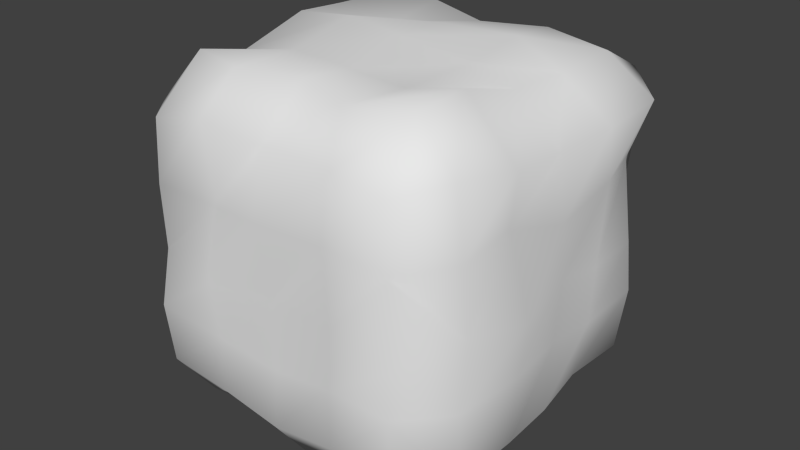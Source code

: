 # Source: rock_pushable.blend  (saved by Blender 2.71.0; exported with 4.5.12 LTS)
import bpy
from mathutils import Matrix  # noqa: F401  (used for matrix-valued properties, if any)

bpy.ops.wm.read_factory_settings(use_empty=True)
scene = bpy.context.scene
scene.name = 'Scene'

# ---- collections
col_collection_1 = bpy.data.collections.new('Collection 1'); scene.collection.children.link(col_collection_1)

# ---- materials (node trees are filled in below, after node groups)
mat_material = bpy.data.materials.new('Material')
mat_material.alpha_threshold = 0.0
mat_material.use_transparent_shadow = False
mat_material.roughness = 0.5
mat_material.line_color = (0.0, 0.0, 0.0, 1.0)

# ---- material node trees

# ---- world
world_world = bpy.data.worlds.new('World'); scene.world = world_world
world_world.color = (0.05088, 0.05088, 0.05088)
world_world.use_sun_shadow = False
world_world.sun_shadow_jitter_overblur = 0.0
world_world.cycles.sampling_method = 'MANUAL'
world_world.cycles.sample_map_resolution = 256

# ---- meshes
me_rock_pushable = bpy.data.meshes.new('rock_pushable')
me_rock_pushable.from_pydata([(-0.3485, -0.356, -0.4748), (-0.3462, -0.4736, -0.3183), (-0.4753, -0.3723, -0.3351), (-0.4706, -0.3294, 0.3161), (-0.3689, -0.4411, 0.325), (-0.3274, -0.3271, 0.469), (-0.4947, 0.372, 0.3384), (-0.352, 0.3582, 0.4538), (-0.3281, 0.4615, 0.3511), (-0.3559, 0.469, -0.364), (-0.358, 0.3437, -0.4297), (-0.4718, 0.3512, -0.356), (0.3515, -0.4641, -0.3578), (0.3528, -0.3555, -0.4659), (0.4572, -0.3435, -0.3734), (0.4385, -0.3533, 0.3653), (0.3338, -0.3524, 0.484), (0.3581, -0.4813, 0.3511), (0.4755, 0.3742, 0.3349), (0.3567, 0.4874, 0.364), (0.3581, 0.3408, 0.4412), (0.3205, 0.384, -0.4812), (0.3661, 0.4726, -0.3622), (0.4519, 0.3435, -0.3541), (-0.3455, -0.4949, -0.1484), (-0.3467, -0.4624, -0.003659), (-0.3498, -0.4659, 0.1685), (-0.4445, -0.3242, 0.1807), (-0.4546, -0.346, -0.004527), (-0.4719, -0.3679, -0.173), (-0.3517, 0.4688, 0.1693), (-0.3566, 0.4857, 0.01421), (-0.3825, 0.4519, -0.1878), (-0.4521, 0.3304, -0.2047), (-0.4789, 0.3571, -7.422e-05), (-0.459, 0.3491, 0.1541), (0.4618, -0.353, -0.1775), (0.4573, -0.3268, -0.002786), (0.4551, -0.3482, 0.1846), (0.3524, -0.4646, 0.1682), (0.3754, -0.4906, -0.03361), (0.3524, -0.4651, -0.1815), (0.4342, 0.3399, 0.186), (0.4725, 0.3248, -0.02807), (0.4858, 0.3261, -0.1639), (0.3707, 0.4537, -0.1785), (0.351, 0.4915, -0.01991), (0.3754, 0.4855, 0.1783), (-0.4565, -0.1745, -0.3576), (-0.4537, -0.02766, -0.3546), (-0.4575, 0.162, -0.3335), (-0.3225, 0.1834, -0.4803), (-0.3779, -0.01592, -0.4503), (-0.357, -0.2018, -0.4677), (-0.3554, -0.175, 0.4169), (-0.3254, 0.004361, 0.4855), (-0.3528, 0.1768, 0.463), (-0.4636, 0.1997, 0.3355), (-0.4674, 0.00332, 0.3427), (-0.4892, -0.1672, 0.357), (0.3379, -0.1734, -0.4478), (0.3849, -0.02541, -0.4846), (0.3465, 0.1536, -0.4712), (0.4369, 0.1631, -0.3592), (0.4759, -0.0291, -0.3429), (0.4623, -0.1545, -0.3728), (0.4632, -0.1764, 0.3352), (0.4594, -0.01274, 0.3202), (0.4797, 0.1711, 0.3279), (0.3508, 0.157, 0.4312), (0.3371, -0.01609, 0.4393), (0.3201, -0.1749, 0.4817), (0.4687, 0.1625, -0.1903), (0.4711, -0.002268, -0.1656), (0.4795, -0.16, -0.1773), (0.466, 0.1807, -0.04059), (0.4662, 0.02513, -0.008144), (0.5, -0.1602, -0.02332), (0.4721, 0.1973, 0.184), (0.4752, -0.00202, 0.15), (0.4529, -0.1817, 0.2001), (-0.4635, -0.1765, -0.181), (-0.4561, -0.0381, -0.1999), (-0.4655, 0.1735, -0.1843), (-0.4807, -0.1574, 0.007259), (-0.4606, 0.04048, 0.01239), (-0.4833, 0.1769, -0.02091), (-0.4615, -0.2046, 0.203), (-0.4607, -0.003217, 0.1789), (-0.4626, 0.161, 0.1538), (-0.1733, -0.3448, -0.4671), (-0.005735, -0.3605, -0.5102), (0.1793, -0.3519, -0.4786), (0.1693, -0.4544, -0.3577), (-0.001404, -0.4658, -0.3695), (-0.1721, -0.4647, -0.3441), (-0.1811, -0.4666, 0.3751), (-0.004742, -0.4533, 0.3572), (0.196, -0.4563, 0.3557), (0.1336, -0.3544, 0.4495), (0.01592, -0.339, 0.4797), (-0.1579, -0.3749, 0.4757), (-0.1735, 0.3622, 0.4626), (-0.007886, 0.329, 0.4451), (0.1729, 0.3655, 0.4559), (0.1663, 0.4671, 0.3222), (0.02454, 0.4774, 0.3598), (-0.1749, 0.4699, 0.344), (-0.1844, 0.4713, -0.3576), (-0.01751, 0.4837, -0.3447), (0.1645, 0.4419, -0.3498), (0.1859, 0.323, -0.4852), (0.003082, 0.3594, -0.4715), (-0.2019, 0.3677, -0.4545), (0.1838, 0.465, 0.1847), (-0.01529, 0.463, 0.1967), (-0.1791, 0.4637, 0.1655), (0.1701, 0.4744, -0.001562), (0.002738, 0.4942, 0.004622), (-0.1813, 0.4663, -0.004893), (0.1771, 0.4714, -0.1885), (-0.009256, 0.4742, -0.1708), (-0.178, 0.4683, -0.1814), (0.1774, -0.4624, -0.1835), (0.03639, -0.4844, -0.1824), (-0.1619, -0.4726, -0.1816), (0.1921, -0.4697, -0.007738), (0.01097, -0.4541, -0.01123), (-0.1716, -0.4906, -0.02647), (0.1718, -0.4618, 0.1748), (0.001196, -0.502, 0.1949), (-0.1774, -0.4465, 0.1564), (-0.2035, -0.188, -0.4887), (-0.01571, -0.1461, -0.4655), (0.174, -0.1724, -0.4721), (-0.1752, -0.001795, -0.4713), (0.001738, -0.003928, -0.4802), (0.1657, -0.002026, -0.4761), (-0.1792, 0.1809, -0.4715), (-0.001579, 0.2095, -0.4589), (0.1567, 0.1816, -0.4829), (0.1715, -0.1854, 0.4505), (-0.002809, -0.1771, 0.4547), (-0.1708, -0.177, 0.4623), (0.1792, 0.0443, 0.4493), (0.0004967, -0.0017, 0.4894), (-0.1796, 0.02376, 0.497), (0.2056, 0.1775, 0.4863), (-0.02767, 0.1724, 0.4749), (-0.1778, 0.1895, 0.444)], [], [(138, 51, 10, 113), (147, 69, 20, 104), (120, 45, 22, 110), (78, 42, 18, 68), (129, 39, 17, 98), (0, 1, 2), (3, 4, 5), (6, 7, 8), (9, 10, 11), (12, 13, 14), (15, 16, 17), (18, 19, 20), (21, 22, 23), (26, 4, 3, 27), (50, 11, 10, 51), (92, 13, 12, 93), (56, 7, 6, 57), (98, 17, 16, 99), (32, 9, 11, 33), (104, 20, 19, 105), (110, 22, 21, 111), (38, 15, 17, 39), (62, 21, 23, 63), (68, 18, 20, 69), (44, 23, 22, 45), (89, 57, 6, 35), (105, 19, 47, 114), (114, 47, 46, 117), (117, 46, 45, 120), (63, 23, 44, 72), (72, 44, 43, 75), (75, 43, 42, 78), (93, 12, 41, 123), (123, 41, 40, 126), (126, 40, 39, 129), (1, 24, 29, 2), (24, 25, 28, 29), (25, 26, 27, 28), (8, 30, 35, 6), (30, 31, 34, 35), (31, 32, 33, 34), (14, 36, 41, 12), (36, 37, 40, 41), (37, 38, 39, 40), (18, 42, 47, 19), (42, 43, 46, 47), (43, 44, 45, 46), (50, 83, 33, 11), (83, 86, 34, 33), (86, 89, 35, 34), (90, 0, 53, 132), (132, 53, 52, 135), (135, 52, 51, 138), (99, 16, 71, 141), (141, 71, 70, 144), (144, 70, 69, 147), (38, 80, 66, 15), (80, 79, 67, 66), (79, 78, 68, 67), (2, 48, 53, 0), (48, 49, 52, 53), (49, 50, 51, 52), (5, 54, 59, 3), (54, 55, 58, 59), (55, 56, 57, 58), (13, 60, 65, 14), (60, 61, 64, 65), (61, 62, 63, 64), (15, 66, 71, 16), (66, 67, 70, 71), (67, 68, 69, 70), (27, 3, 59, 87), (87, 59, 58, 88), (88, 58, 57, 89), (14, 65, 74, 36), (65, 64, 73, 74), (64, 63, 72, 73), (36, 74, 77, 37), (74, 73, 76, 77), (73, 72, 75, 76), (37, 77, 80, 38), (77, 76, 79, 80), (76, 75, 78, 79), (2, 29, 81, 48), (48, 81, 82, 49), (49, 82, 83, 50), (29, 28, 84, 81), (81, 84, 85, 82), (82, 85, 86, 83), (28, 27, 87, 84), (84, 87, 88, 85), (85, 88, 89, 86), (62, 140, 111, 21), (140, 139, 112, 111), (139, 138, 113, 112), (56, 149, 102, 7), (149, 148, 103, 102), (148, 147, 104, 103), (32, 122, 108, 9), (122, 121, 109, 108), (121, 120, 110, 109), (26, 131, 96, 4), (131, 130, 97, 96), (130, 129, 98, 97), (0, 90, 95, 1), (90, 91, 94, 95), (91, 92, 93, 94), (4, 96, 101, 5), (96, 97, 100, 101), (97, 98, 99, 100), (7, 102, 107, 8), (102, 103, 106, 107), (103, 104, 105, 106), (9, 108, 113, 10), (108, 109, 112, 113), (109, 110, 111, 112), (8, 107, 116, 30), (107, 106, 115, 116), (106, 105, 114, 115), (30, 116, 119, 31), (116, 115, 118, 119), (115, 114, 117, 118), (31, 119, 122, 32), (119, 118, 121, 122), (118, 117, 120, 121), (1, 95, 125, 24), (95, 94, 124, 125), (94, 93, 123, 124), (24, 125, 128, 25), (125, 124, 127, 128), (124, 123, 126, 127), (25, 128, 131, 26), (128, 127, 130, 131), (127, 126, 129, 130), (13, 92, 134, 60), (92, 91, 133, 134), (91, 90, 132, 133), (60, 134, 137, 61), (134, 133, 136, 137), (133, 132, 135, 136), (61, 137, 140, 62), (137, 136, 139, 140), (136, 135, 138, 139), (5, 101, 143, 54), (101, 100, 142, 143), (100, 99, 141, 142), (54, 143, 146, 55), (143, 142, 145, 146), (142, 141, 144, 145), (55, 146, 149, 56), (146, 145, 148, 149), (145, 144, 147, 148)])
me_rock_pushable.polygons.foreach_set('use_smooth', [True] * 152)
_uv = me_rock_pushable.uv_layers.new(name='UVMap')
_uv.uv.foreach_set('vector', [0.375, 1.625, 0.25, 1.625, 0.25, 1.5, 0.375, 1.5, 0.625, 0.625, 0.75, 0.625, 0.75, 0.75, 0.625, 0.75, 0.625, 1.25, 0.75, 1.25, 0.75, 1.375, 0.625, 1.375, 1.0, 0.625, 1.0, 0.75, 0.875, 0.75, 0.875, 0.625, 0.625, 0.0, 0.75, 0.0, 0.75, 0.125, 0.625, 0.125, 0.25, -0.5, 0.25, -0.375, 0.125, -0.375, 0.125, 0.25, 0.25, 0.125, 0.25, 0.25, 0.125, 0.75, 0.25, 0.75, 0.25, 0.875, 0.25, 1.375, 0.25, 1.5, 0.125, 1.375, 0.75, -0.375, 0.75, -0.5, 0.875, -0.375, 0.625, 0.25, 0.75, 0.25, 0.75, 0.375, 0.875, 0.75, 0.75, 0.875, 0.75, 0.75, 1.5, 0.75, 1.375, 0.875, 1.375, 0.75, 0.25, 0.0, 0.25, 0.125, 0.125, 0.125, 0.125, 0.0, -0.375, 0.625, -0.375, 0.75, -0.5, 0.75, -0.5, 0.625, 0.625, -0.5, 0.75, -0.5, 0.75, -0.375, 0.625, -0.375, 0.25, 0.625, 0.25, 0.75, 0.125, 0.75, 0.125, 0.625, 0.625, 0.125, 0.75, 0.125, 0.75, 0.25, 0.625, 0.25, 0.25, 1.25, 0.25, 1.375, 0.125, 1.375, 0.125, 1.25, 0.625, 0.75, 0.75, 0.75, 0.75, 0.875, 0.625, 0.875, 0.625, 1.375, 0.75, 1.375, 0.75, 1.5, 0.625, 1.5, 0.875, 0.0, 0.875, 0.125, 0.75, 0.125, 0.75, 0.0, 1.5, 0.625, 1.5, 0.75, 1.375, 0.75, 1.375, 0.625, 0.875, 0.625, 0.875, 0.75, 0.75, 0.75, 0.75, 0.625, 1.25, 0.75, 1.375, 0.75, 1.375, 0.875, 1.25, 0.875, 0.0, 0.625, 0.125, 0.625, 0.125, 0.75, 0.0, 0.75, 0.625, 0.875, 0.75, 0.875, 0.75, 1.0, 0.625, 1.0, 0.625, 1.0, 0.75, 1.0, 0.75, 1.125, 0.625, 1.125, 0.625, 1.125, 0.75, 1.125, 0.75, 1.25, 0.625, 1.25, 1.375, 0.625, 1.375, 0.75, 1.25, 0.75, 1.25, 0.625, 1.25, 0.625, 1.25, 0.75, 1.125, 0.75, 1.125, 0.625, 1.125, 0.625, 1.125, 0.75, 1.0, 0.75, 1.0, 0.625, 0.625, -0.375, 0.75, -0.375, 0.75, -0.25, 0.625, -0.25, 0.625, -0.25, 0.75, -0.25, 0.75, -0.125, 0.625, -0.125, 0.625, -0.125, 0.75, -0.125, 0.75, 0.0, 0.625, 0.0, 0.25, -0.375, 0.25, -0.25, 0.125, -0.25, 0.125, -0.375, 0.25, -0.25, 0.25, -0.125, 0.125, -0.125, 0.125, -0.25, 0.25, -0.125, 0.25, 0.0, 0.125, 0.0, 0.125, -0.125, 0.25, 0.875, 0.25, 1.0, 0.125, 1.0, 0.125, 0.875, 0.25, 1.0, 0.25, 1.125, 0.125, 1.125, 0.125, 1.0, 0.25, 1.125, 0.25, 1.25, 0.125, 1.25, 0.125, 1.125, 0.875, -0.375, 0.875, -0.25, 0.75, -0.25, 0.75, -0.375, 0.875, -0.25, 0.875, -0.125, 0.75, -0.125, 0.75, -0.25, 0.875, -0.125, 0.875, 0.0, 0.75, 0.0, 0.75, -0.125, 0.875, 0.75, 1.0, 0.75, 1.0, 0.875, 0.875, 0.875, 1.0, 0.75, 1.125, 0.75, 1.125, 0.875, 1.0, 0.875, 1.125, 0.75, 1.25, 0.75, 1.25, 0.875, 1.125, 0.875, -0.375, 0.625, -0.25, 0.625, -0.25, 0.75, -0.375, 0.75, -0.25, 0.625, -0.125, 0.625, -0.125, 0.75, -0.25, 0.75, -0.125, 0.625, 0.0, 0.625, 0.0, 0.75, -0.125, 0.75, 0.375, -0.5, 0.25, -0.5, 0.25, -0.625, 0.375, -0.625, -0.625, 0.375, -0.5, 0.375, -0.5, 0.5, -0.625, 0.5, -0.625, 0.5, -0.5, 0.5, -0.5, 0.625, -0.625, 0.625, 0.625, 0.25, 0.75, 0.25, 0.75, 0.375, 0.625, 0.375, 0.625, 0.375, 0.75, 0.375, 0.75, 0.5, 0.625, 0.5, 0.625, 0.5, 0.75, 0.5, 0.75, 0.625, 0.625, 0.625, 1.0, 0.25, 1.0, 0.375, 0.875, 0.375, 0.875, 0.25, 1.0, 0.375, 1.0, 0.5, 0.875, 0.5, 0.875, 0.375, 1.0, 0.5, 1.0, 0.625, 0.875, 0.625, 0.875, 0.5, -0.375, 0.25, -0.375, 0.375, -0.5, 0.375, -0.5, 0.25, -0.375, 0.375, -0.375, 0.5, -0.5, 0.5, -0.5, 0.375, -0.375, 0.5, -0.375, 0.625, -0.5, 0.625, -0.5, 0.5, 0.25, 0.25, 0.25, 0.375, 0.125, 0.375, 0.125, 0.25, 0.25, 0.375, 0.25, 0.5, 0.125, 0.5, 0.125, 0.375, 0.25, 0.5, 0.25, 0.625, 0.125, 0.625, 0.125, 0.5, 1.5, 0.25, 1.5, 0.375, 1.375, 0.375, 1.375, 0.25, 1.5, 0.375, 1.5, 0.5, 1.375, 0.5, 1.375, 0.375, 1.5, 0.5, 1.5, 0.625, 1.375, 0.625, 1.375, 0.5, 0.875, 0.25, 0.875, 0.375, 0.75, 0.375, 0.75, 0.25, 0.875, 0.375, 0.875, 0.5, 0.75, 0.5, 0.75, 0.375, 0.875, 0.5, 0.875, 0.625, 0.75, 0.625, 0.75, 0.5, 0.0, 0.25, 0.125, 0.25, 0.125, 0.375, 0.0, 0.375, 0.0, 0.375, 0.125, 0.375, 0.125, 0.5, 0.0, 0.5, 0.0, 0.5, 0.125, 0.5, 0.125, 0.625, 0.0, 0.625, 1.375, 0.25, 1.375, 0.375, 1.25, 0.375, 1.25, 0.25, 1.375, 0.375, 1.375, 0.5, 1.25, 0.5, 1.25, 0.375, 1.375, 0.5, 1.375, 0.625, 1.25, 0.625, 1.25, 0.5, 1.25, 0.25, 1.25, 0.375, 1.125, 0.375, 1.125, 0.25, 1.25, 0.375, 1.25, 0.5, 1.125, 0.5, 1.125, 0.375, 1.25, 0.5, 1.25, 0.625, 1.125, 0.625, 1.125, 0.5, 1.125, 0.25, 1.125, 0.375, 1.0, 0.375, 1.0, 0.25, 1.125, 0.375, 1.125, 0.5, 1.0, 0.5, 1.0, 0.375, 1.125, 0.5, 1.125, 0.625, 1.0, 0.625, 1.0, 0.5, -0.375, 0.25, -0.25, 0.25, -0.25, 0.375, -0.375, 0.375, -0.375, 0.375, -0.25, 0.375, -0.25, 0.5, -0.375, 0.5, -0.375, 0.5, -0.25, 0.5, -0.25, 0.625, -0.375, 0.625, -0.25, 0.25, -0.125, 0.25, -0.125, 0.375, -0.25, 0.375, -0.25, 0.375, -0.125, 0.375, -0.125, 0.5, -0.25, 0.5, -0.25, 0.5, -0.125, 0.5, -0.125, 0.625, -0.25, 0.625, -0.125, 0.25, 0.0, 0.25, 0.0, 0.375, -0.125, 0.375, -0.125, 0.375, 0.0, 0.375, 0.0, 0.5, -0.125, 0.5, -0.125, 0.5, 0.0, 0.5, 0.0, 0.625, -0.125, 0.625, 1.5, 0.625, 1.625, 0.625, 1.625, 0.75, 1.5, 0.75, 0.625, 1.625, 0.5, 1.625, 0.5, 1.5, 0.625, 1.5, 0.5, 1.625, 0.375, 1.625, 0.375, 1.5, 0.5, 1.5, 0.25, 0.625, 0.375, 0.625, 0.375, 0.75, 0.25, 0.75, 0.375, 0.625, 0.5, 0.625, 0.5, 0.75, 0.375, 0.75, 0.5, 0.625, 0.625, 0.625, 0.625, 0.75, 0.5, 0.75, 0.25, 1.25, 0.375, 1.25, 0.375, 1.375, 0.25, 1.375, 0.375, 1.25, 0.5, 1.25, 0.5, 1.375, 0.375, 1.375, 0.5, 1.25, 0.625, 1.25, 0.625, 1.375, 0.5, 1.375, 0.25, 0.0, 0.375, 0.0, 0.375, 0.125, 0.25, 0.125, 0.375, 0.0, 0.5, 0.0, 0.5, 0.125, 0.375, 0.125, 0.5, 0.0, 0.625, 0.0, 0.625, 0.125, 0.5, 0.125, 0.25, -0.5, 0.375, -0.5, 0.375, -0.375, 0.25, -0.375, 0.375, -0.5, 0.5, -0.5, 0.5, -0.375, 0.375, -0.375, 0.5, -0.5, 0.625, -0.5, 0.625, -0.375, 0.5, -0.375, 0.25, 0.125, 0.375, 0.125, 0.375, 0.25, 0.25, 0.25, 0.375, 0.125, 0.5, 0.125, 0.5, 0.25, 0.375, 0.25, 0.5, 0.125, 0.625, 0.125, 0.625, 0.25, 0.5, 0.25, 0.25, 0.75, 0.375, 0.75, 0.375, 0.875, 0.25, 0.875, 0.375, 0.75, 0.5, 0.75, 0.5, 0.875, 0.375, 0.875, 0.5, 0.75, 0.625, 0.75, 0.625, 0.875, 0.5, 0.875, 0.25, 1.375, 0.375, 1.375, 0.375, 1.5, 0.25, 1.5, 0.375, 1.375, 0.5, 1.375, 0.5, 1.5, 0.375, 1.5, 0.5, 1.375, 0.625, 1.375, 0.625, 1.5, 0.5, 1.5, 0.25, 0.875, 0.375, 0.875, 0.375, 1.0, 0.25, 1.0, 0.375, 0.875, 0.5, 0.875, 0.5, 1.0, 0.375, 1.0, 0.5, 0.875, 0.625, 0.875, 0.625, 1.0, 0.5, 1.0, 0.25, 1.0, 0.375, 1.0, 0.375, 1.125, 0.25, 1.125, 0.375, 1.0, 0.5, 1.0, 0.5, 1.125, 0.375, 1.125, 0.5, 1.0, 0.625, 1.0, 0.625, 1.125, 0.5, 1.125, 0.25, 1.125, 0.375, 1.125, 0.375, 1.25, 0.25, 1.25, 0.375, 1.125, 0.5, 1.125, 0.5, 1.25, 0.375, 1.25, 0.5, 1.125, 0.625, 1.125, 0.625, 1.25, 0.5, 1.25, 0.25, -0.375, 0.375, -0.375, 0.375, -0.25, 0.25, -0.25, 0.375, -0.375, 0.5, -0.375, 0.5, -0.25, 0.375, -0.25, 0.5, -0.375, 0.625, -0.375, 0.625, -0.25, 0.5, -0.25, 0.25, -0.25, 0.375, -0.25, 0.375, -0.125, 0.25, -0.125, 0.375, -0.25, 0.5, -0.25, 0.5, -0.125, 0.375, -0.125, 0.5, -0.25, 0.625, -0.25, 0.625, -0.125, 0.5, -0.125, 0.25, -0.125, 0.375, -0.125, 0.375, 0.0, 0.25, 0.0, 0.375, -0.125, 0.5, -0.125, 0.5, 0.0, 0.375, 0.0, 0.5, -0.125, 0.625, -0.125, 0.625, 0.0, 0.5, 0.0, 0.75, -0.5, 0.625, -0.5, 0.625, -0.625, 0.75, -0.625, 0.625, -0.5, 0.5, -0.5, 0.5, -0.625, 0.625, -0.625, 0.5, -0.5, 0.375, -0.5, 0.375, -0.625, 0.5, -0.625, 1.5, 0.375, 1.625, 0.375, 1.625, 0.5, 1.5, 0.5, 0.625, -0.625, 0.5, -0.625, 0.5, -0.75, 0.625, -0.75, 0.5, -0.625, 0.375, -0.625, 0.375, -0.75, 0.5, -0.75, 1.5, 0.5, 1.625, 0.5, 1.625, 0.625, 1.5, 0.625, 0.625, -0.75, 0.5, -0.75, 0.5, -0.875, 0.625, -0.875, 0.5, -0.75, 0.375, -0.75, 0.375, -0.875, 0.5, -0.875, 0.25, 0.25, 0.375, 0.25, 0.375, 0.375, 0.25, 0.375, 0.375, 0.25, 0.5, 0.25, 0.5, 0.375, 0.375, 0.375, 0.5, 0.25, 0.625, 0.25, 0.625, 0.375, 0.5, 0.375, 0.25, 0.375, 0.375, 0.375, 0.375, 0.5, 0.25, 0.5, 0.375, 0.375, 0.5, 0.375, 0.5, 0.5, 0.375, 0.5, 0.5, 0.375, 0.625, 0.375, 0.625, 0.5, 0.5, 0.5, 0.25, 0.5, 0.375, 0.5, 0.375, 0.625, 0.25, 0.625, 0.375, 0.5, 0.5, 0.5, 0.5, 0.625, 0.375, 0.625, 0.5, 0.5, 0.625, 0.5, 0.625, 0.625, 0.5, 0.625])
me_rock_pushable.materials.append(mat_material)
me_rock_pushable.use_remesh_preserve_volume = False
me_rock_pushable.use_remesh_preserve_attributes = False
me_rock_pushable.use_mirror_vertex_groups = False
me_rock_pushable.update()

# ---- objects
ob_rock_pushable = bpy.data.objects.new('rock_pushable', me_rock_pushable)

# ---- transforms, parenting, visibility, modifiers, constraints
ob_rock_pushable.location = (0.0, 0.0, 0.0)
ob_rock_pushable.lock_rotations_4d = False
ob_rock_pushable.empty_display_type = 'ARROWS'
ob_rock_pushable.lineart.crease_threshold = 0.0

# ---- collection membership
col_collection_1.objects.link(ob_rock_pushable)

# ---- scene / render settings (as saved in the file)
scene.frame_start = 1; scene.frame_end = 250; scene.frame_set(1)
scene.render.engine = 'BLENDER_EEVEE_NEXT'
scene.render.resolution_percentage = 50
scene.render.dither_intensity = 0.0
scene.cycles.use_denoising = False
scene.cycles.samples = 10
scene.cycles.sampling_pattern = 'TABULATED_SOBOL'
scene.cycles.light_sampling_threshold = 0.0
scene.cycles.use_adaptive_sampling = False
scene.cycles.use_light_tree = False
scene.cycles.blur_glossy = 0.0
scene.cycles.volume_bounces = 1
scene.cycles.pixel_filter_type = 'GAUSSIAN'
scene.cycles.sample_clamp_indirect = 0.0
scene.view_settings.view_transform = 'Standard'
bpy.context.view_layer.update()

# ---- added for rendering (the .blend has no active camera and no usable light): camera, sun
cam_auto = bpy.data.cameras.new('AutoCamera')
cam_auto.lens = 50.0
cam_auto.sensor_width = 36.0
cam_auto.clip_end = 1000.0
ob_auto_camera = bpy.data.objects.new('AutoCamera', cam_auto)
scene.collection.objects.link(ob_auto_camera)
ob_auto_camera.location = (1.60419, -1.92576, 1.27467)
ob_auto_camera.rotation_euler = (1.09748, -7.21219e-08, 0.694738)
scene.camera = ob_auto_camera
light_auto_sun = bpy.data.lights.new('AutoSun', 'SUN')
light_auto_sun.energy = 3.0
light_auto_sun.angle = 0.0523599
ob_auto_sun = bpy.data.objects.new('AutoSun', light_auto_sun)
scene.collection.objects.link(ob_auto_sun)
ob_auto_sun.rotation_euler = (0.872665, 0.174533, 0.523599)
bpy.context.view_layer.update()
